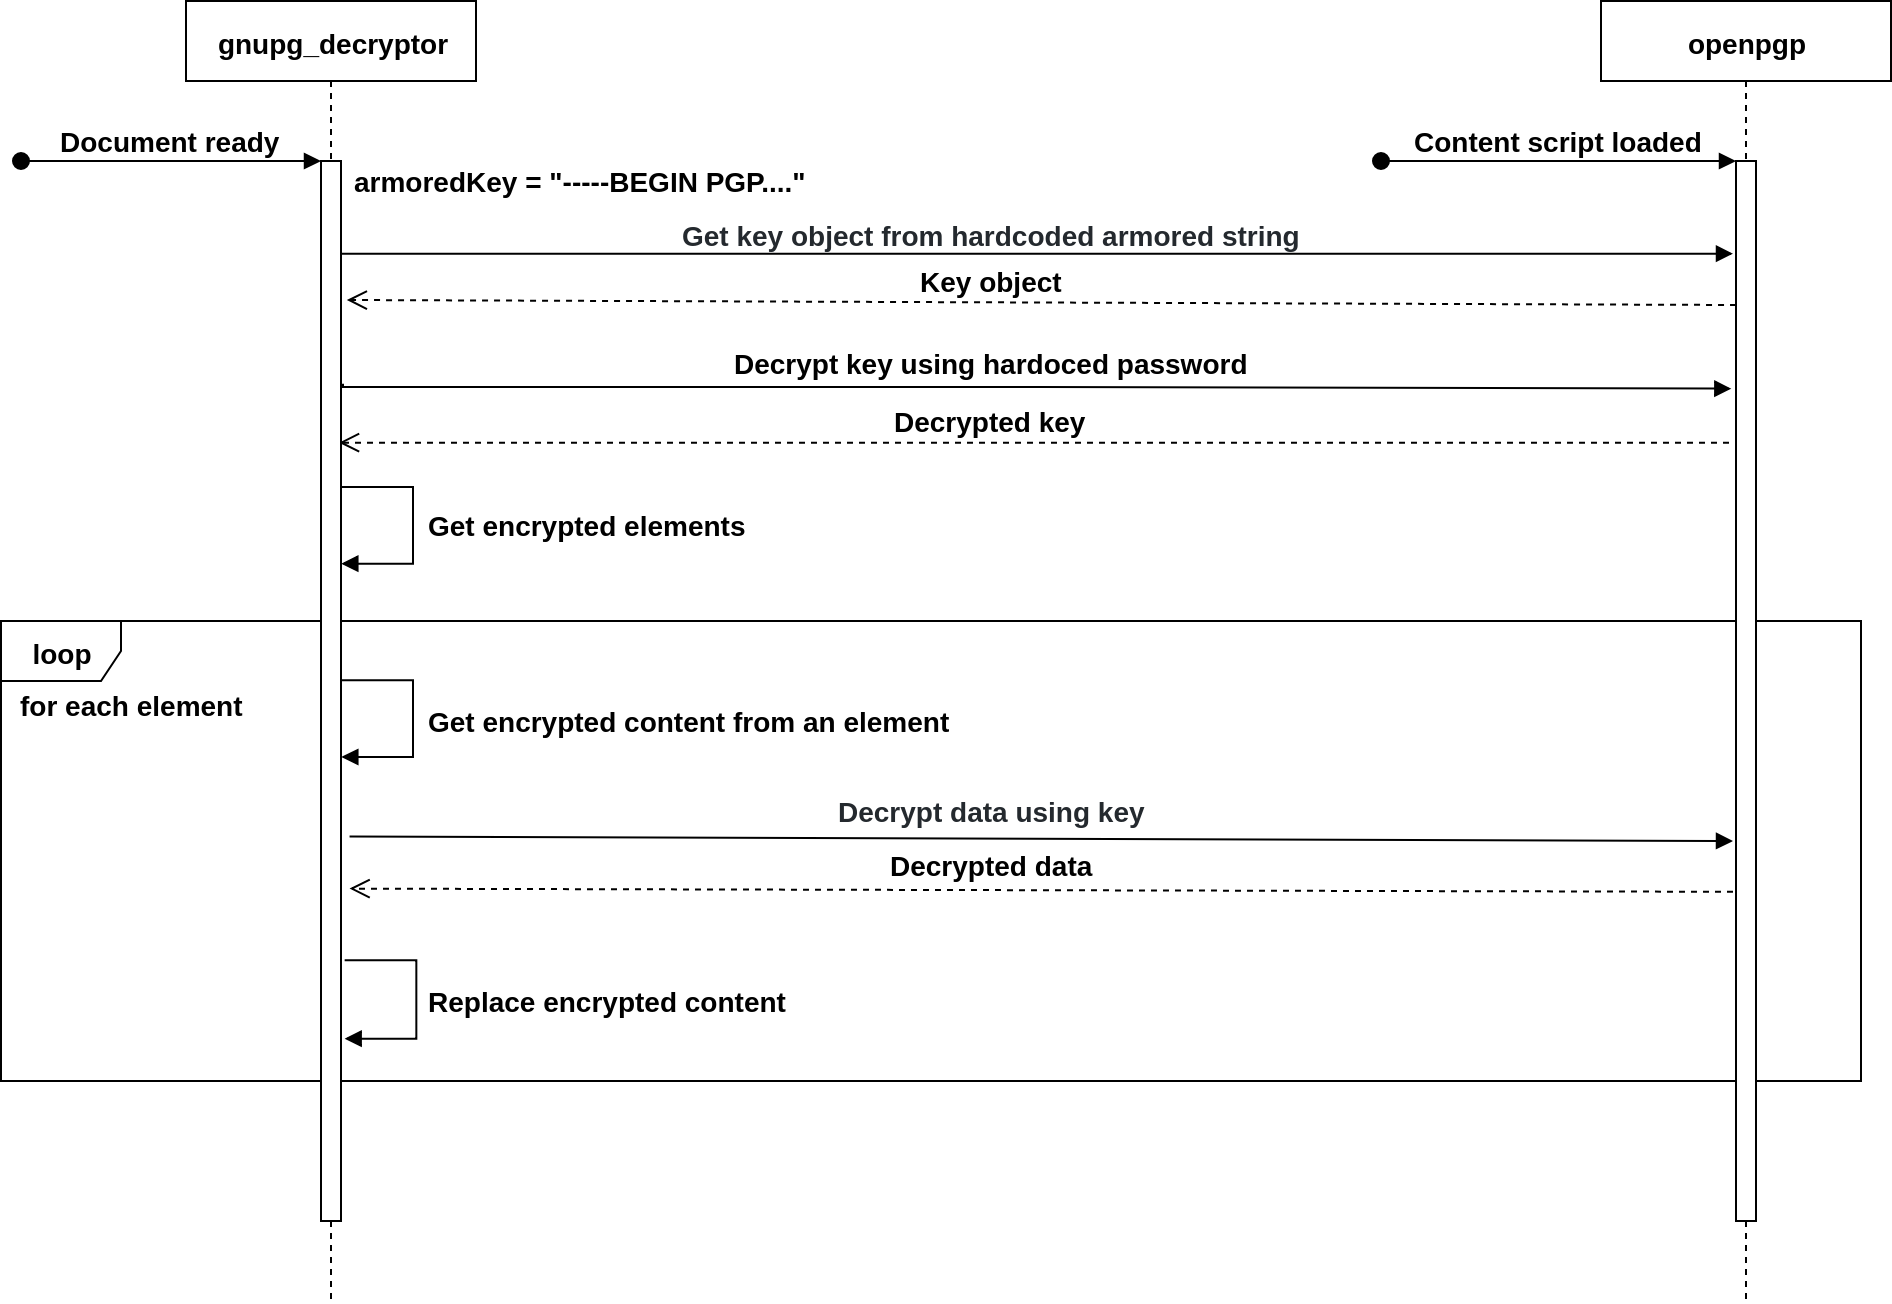

The diagram above was exported from draw.io. Its source (the exported page's mxGraphModel, read from the mxfile embedded in the PNG):
<mxGraphModel dx="1129" dy="582" grid="1" gridSize="10" guides="1" tooltips="1" connect="1" arrows="1" fold="1" page="1" pageScale="1" pageWidth="1169" pageHeight="827" math="0" shadow="0">
  <root>
    <mxCell id="0" />
    <mxCell id="1" parent="0" />
    <mxCell id="KNCIt6xb_PuOtcv2kGwX-31" value="Get encrypted elements" style="text;html=1;align=left;verticalAlign=middle;resizable=0;points=[];autosize=1;fontSize=14;fontStyle=1" parent="1" vertex="1">
      <mxGeometry x="272" y="372" width="170" height="20" as="geometry" />
    </mxCell>
    <mxCell id="KNCIt6xb_PuOtcv2kGwX-43" value="&lt;font style=&quot;font-size: 14px;&quot;&gt;loop&lt;/font&gt;" style="shape=umlFrame;whiteSpace=wrap;html=1;fontSize=14;align=center;fontStyle=1" parent="1" vertex="1">
      <mxGeometry x="60" y="430" width="930" height="230" as="geometry" />
    </mxCell>
    <mxCell id="KNCIt6xb_PuOtcv2kGwX-44" value="&lt;font color=&quot;#000000&quot; style=&quot;font-size: 14px&quot;&gt;for each element&lt;/font&gt;" style="text;html=1;align=center;verticalAlign=middle;resizable=0;points=[];autosize=1;fontSize=14;fontColor=#FFFFFF;fontStyle=1" parent="1" vertex="1">
      <mxGeometry x="60" y="462" width="130" height="20" as="geometry" />
    </mxCell>
    <mxCell id="KNCIt6xb_PuOtcv2kGwX-49" value="armoredKey = &quot;-----BEGIN PGP....&quot;" style="text;html=1;align=center;verticalAlign=middle;resizable=0;points=[];autosize=1;fontSize=14;fontColor=#000000;fontStyle=1" parent="1" vertex="1">
      <mxGeometry x="230" y="200" width="240" height="20" as="geometry" />
    </mxCell>
    <mxCell id="KNCIt6xb_PuOtcv2kGwX-52" value="" style="endArrow=block;html=1;endFill=1;exitX=1;exitY=0.5;exitDx=0;exitDy=0;edgeStyle=orthogonalEdgeStyle;rounded=0;fontSize=14;align=center;fontStyle=1;entryX=-0.157;entryY=0.075;entryDx=0;entryDy=0;entryPerimeter=0;" parent="1" edge="1">
      <mxGeometry width="50" height="50" relative="1" as="geometry">
        <mxPoint x="230.32551724137932" y="246.65965517241384" as="sourcePoint" />
        <mxPoint x="926" y="246.68965517241384" as="targetPoint" />
        <Array as="points">
          <mxPoint x="750" y="247" />
          <mxPoint x="750" y="247" />
        </Array>
      </mxGeometry>
    </mxCell>
    <mxCell id="KNCIt6xb_PuOtcv2kGwX-53" value="&lt;font color=&quot;#24292e&quot;&gt;Get key object from hardcoded armored string&lt;/font&gt;" style="text;html=1;align=center;verticalAlign=middle;resizable=0;points=[];autosize=1;fontSize=14;fontColor=#000000;fontStyle=1" parent="1" vertex="1">
      <mxGeometry x="395" y="227" width="320" height="20" as="geometry" />
    </mxCell>
    <mxCell id="KNCIt6xb_PuOtcv2kGwX-54" value="" style="html=1;verticalAlign=bottom;endArrow=open;dashed=1;endSize=8;labelBackgroundColor=none;fontSize=14;fontColor=#000000;entryX=1.29;entryY=0.15;entryDx=0;entryDy=0;entryPerimeter=0;align=center;fontStyle=1" parent="1" edge="1">
      <mxGeometry x="0.0708" y="-1" relative="1" as="geometry">
        <mxPoint x="927.52" y="272" as="sourcePoint" />
        <mxPoint x="232.89999999999986" y="269.5" as="targetPoint" />
        <mxPoint as="offset" />
      </mxGeometry>
    </mxCell>
    <mxCell id="KNCIt6xb_PuOtcv2kGwX-63" value="" style="endArrow=block;html=1;endFill=1;exitX=1.1;exitY=0.193;exitDx=0;exitDy=0;edgeStyle=orthogonalEdgeStyle;rounded=0;fontSize=14;align=center;fontStyle=1;exitPerimeter=0;entryX=-0.215;entryY=0.197;entryDx=0;entryDy=0;entryPerimeter=0;" parent="1" edge="1">
      <mxGeometry width="50" height="50" relative="1" as="geometry">
        <mxPoint x="231.1428571428571" y="311.1428571428571" as="sourcePoint" />
        <mxPoint x="925.4285714285713" y="313.42857142857144" as="targetPoint" />
        <Array as="points">
          <mxPoint x="231" y="313" />
          <mxPoint x="579" y="313" />
        </Array>
      </mxGeometry>
    </mxCell>
    <mxCell id="KNCIt6xb_PuOtcv2kGwX-66" value="Decrypt key using hardoced password" style="text;html=1;align=center;verticalAlign=middle;resizable=0;points=[];autosize=1;fontSize=14;fontColor=#000000;fontStyle=1" parent="1" vertex="1">
      <mxGeometry x="420" y="291" width="270" height="20" as="geometry" />
    </mxCell>
    <mxCell id="KNCIt6xb_PuOtcv2kGwX-70" value="" style="html=1;verticalAlign=bottom;endArrow=open;dashed=1;endSize=8;labelBackgroundColor=none;fontSize=14;fontColor=#000000;entryX=0.9;entryY=0.262;entryDx=0;entryDy=0;entryPerimeter=0;align=center;fontStyle=1;exitX=0.25;exitY=0.262;exitDx=0;exitDy=0;exitPerimeter=0;" parent="1" edge="1">
      <mxGeometry x="0.0708" y="-1" relative="1" as="geometry">
        <mxPoint x="929.9999999999998" y="340.86" as="sourcePoint" />
        <mxPoint x="229" y="340.86" as="targetPoint" />
        <mxPoint as="offset" />
      </mxGeometry>
    </mxCell>
    <mxCell id="KNCIt6xb_PuOtcv2kGwX-72" value="" style="endArrow=block;html=1;endFill=1;exitX=1.433;exitY=0.639;exitDx=0;exitDy=0;rounded=0;fontSize=14;align=center;fontStyle=1;exitPerimeter=0;" parent="1" edge="1">
      <mxGeometry width="50" height="50" relative="1" as="geometry">
        <mxPoint x="234.27777777777771" y="537.7777777777777" as="sourcePoint" />
        <mxPoint x="926" y="540" as="targetPoint" />
      </mxGeometry>
    </mxCell>
    <mxCell id="KNCIt6xb_PuOtcv2kGwX-74" value="&lt;font color=&quot;#24292e&quot;&gt;Decrypt data using key&lt;br&gt;&lt;/font&gt;" style="text;html=1;align=center;verticalAlign=middle;resizable=0;points=[];autosize=1;fontSize=14;fontColor=#000000;fontStyle=1" parent="1" vertex="1">
      <mxGeometry x="470" y="515" width="170" height="20" as="geometry" />
    </mxCell>
    <mxCell id="KNCIt6xb_PuOtcv2kGwX-75" value="" style="html=1;verticalAlign=bottom;endArrow=open;dashed=1;endSize=8;labelBackgroundColor=none;fontSize=14;fontColor=#000000;entryX=1.428;entryY=0.677;entryDx=0;entryDy=0;entryPerimeter=0;align=center;fontStyle=1;exitX=-0.15;exitY=0.68;exitDx=0;exitDy=0;exitPerimeter=0;" parent="1" edge="1">
      <mxGeometry x="0.0708" y="-1" relative="1" as="geometry">
        <mxPoint x="925.9999999999998" y="565.4000000000001" as="sourcePoint" />
        <mxPoint x="234.27999999999997" y="563.81" as="targetPoint" />
        <mxPoint as="offset" />
      </mxGeometry>
    </mxCell>
    <mxCell id="KNCIt6xb_PuOtcv2kGwX-76" value="Decrypted data" style="text;html=1;align=center;verticalAlign=middle;resizable=0;points=[];autosize=1;fontSize=14;fontColor=#000000;fontStyle=1" parent="1" vertex="1">
      <mxGeometry x="495" y="542" width="120" height="20" as="geometry" />
    </mxCell>
    <mxCell id="pTIKKpnuNMmxqF6Wh7mD-1" value="gnupg_decryptor" style="shape=umlLifeline;perimeter=lifelinePerimeter;whiteSpace=wrap;html=1;container=1;collapsible=0;recursiveResize=0;outlineConnect=0;fontSize=14;align=center;fontStyle=1" vertex="1" parent="1">
      <mxGeometry x="152.5" y="120" width="145" height="650" as="geometry" />
    </mxCell>
    <mxCell id="pTIKKpnuNMmxqF6Wh7mD-2" value="" style="html=1;points=[];perimeter=orthogonalPerimeter;fontSize=14;align=center;fontStyle=1" vertex="1" parent="pTIKKpnuNMmxqF6Wh7mD-1">
      <mxGeometry x="67.5" y="80" width="10" height="530" as="geometry" />
    </mxCell>
    <mxCell id="pTIKKpnuNMmxqF6Wh7mD-3" value="Document ready" style="html=1;verticalAlign=bottom;startArrow=oval;endArrow=block;startSize=8;fontSize=14;align=center;fontStyle=1" edge="1" target="pTIKKpnuNMmxqF6Wh7mD-2" parent="pTIKKpnuNMmxqF6Wh7mD-1">
      <mxGeometry relative="1" as="geometry">
        <mxPoint x="-82.5" y="80" as="sourcePoint" />
      </mxGeometry>
    </mxCell>
    <mxCell id="pTIKKpnuNMmxqF6Wh7mD-4" value="openpgp" style="shape=umlLifeline;perimeter=lifelinePerimeter;whiteSpace=wrap;html=1;container=1;collapsible=0;recursiveResize=0;outlineConnect=0;fontSize=14;align=center;fontStyle=1" vertex="1" parent="1">
      <mxGeometry x="860" y="120" width="145" height="650" as="geometry" />
    </mxCell>
    <mxCell id="pTIKKpnuNMmxqF6Wh7mD-5" value="" style="html=1;points=[];perimeter=orthogonalPerimeter;fontSize=14;align=center;fontStyle=1" vertex="1" parent="pTIKKpnuNMmxqF6Wh7mD-4">
      <mxGeometry x="67.5" y="80" width="10" height="530" as="geometry" />
    </mxCell>
    <mxCell id="pTIKKpnuNMmxqF6Wh7mD-6" value="Content script loaded" style="html=1;verticalAlign=bottom;startArrow=oval;endArrow=block;startSize=8;fontSize=14;align=center;fontStyle=1" edge="1" parent="pTIKKpnuNMmxqF6Wh7mD-4" target="pTIKKpnuNMmxqF6Wh7mD-5">
      <mxGeometry relative="1" as="geometry">
        <mxPoint x="-110" y="80" as="sourcePoint" />
      </mxGeometry>
    </mxCell>
    <mxCell id="pTIKKpnuNMmxqF6Wh7mD-8" value="Key object" style="text;html=1;align=center;verticalAlign=middle;resizable=0;points=[];autosize=1;fontSize=14;fontStyle=1" vertex="1" parent="1">
      <mxGeometry x="510" y="250" width="90" height="20" as="geometry" />
    </mxCell>
    <mxCell id="pTIKKpnuNMmxqF6Wh7mD-11" value="Decrypted key" style="text;html=1;align=center;verticalAlign=middle;resizable=0;points=[];autosize=1;fontSize=14;fontStyle=1" vertex="1" parent="1">
      <mxGeometry x="500" y="320" width="110" height="20" as="geometry" />
    </mxCell>
    <mxCell id="pTIKKpnuNMmxqF6Wh7mD-12" value="" style="html=1;verticalAlign=bottom;endArrow=block;edgeStyle=orthogonalEdgeStyle;rounded=0;exitX=1.355;exitY=0.05;exitDx=0;exitDy=0;exitPerimeter=0;fontStyle=1;fontSize=14;" edge="1" parent="1">
      <mxGeometry width="80" relative="1" as="geometry">
        <mxPoint x="230.16666666666674" y="460.0733333333334" as="sourcePoint" />
        <mxPoint x="230.16666666666674" y="498.40666666666675" as="targetPoint" />
        <Array as="points">
          <mxPoint x="266" y="460" />
          <mxPoint x="266" y="498" />
        </Array>
      </mxGeometry>
    </mxCell>
    <mxCell id="pTIKKpnuNMmxqF6Wh7mD-13" value="&lt;span style=&quot;font-size: 14px&quot;&gt;Get encrypted content from an element&lt;/span&gt;" style="text;html=1;align=left;verticalAlign=middle;resizable=0;points=[];autosize=1;fontStyle=1;fontSize=14;" vertex="1" parent="1">
      <mxGeometry x="272" y="470" width="280" height="20" as="geometry" />
    </mxCell>
    <mxCell id="pTIKKpnuNMmxqF6Wh7mD-15" value="" style="html=1;verticalAlign=bottom;endArrow=block;edgeStyle=orthogonalEdgeStyle;rounded=0;exitX=1.355;exitY=0.05;exitDx=0;exitDy=0;exitPerimeter=0;fontStyle=1;fontSize=14;" edge="1" parent="1">
      <mxGeometry width="80" relative="1" as="geometry">
        <mxPoint x="229.99809523809517" y="362.71476190476193" as="sourcePoint" />
        <mxPoint x="229.99809523809517" y="401.2861904761905" as="targetPoint" />
        <Array as="points">
          <mxPoint x="265.76" y="362.81" />
          <mxPoint x="265.76" y="400.81" />
        </Array>
      </mxGeometry>
    </mxCell>
    <mxCell id="pTIKKpnuNMmxqF6Wh7mD-17" value="" style="html=1;verticalAlign=bottom;endArrow=block;edgeStyle=orthogonalEdgeStyle;rounded=0;exitX=1.355;exitY=0.05;exitDx=0;exitDy=0;exitPerimeter=0;fontStyle=1;fontSize=14;" edge="1" parent="1">
      <mxGeometry width="80" relative="1" as="geometry">
        <mxPoint x="232.23809523809518" y="599.9047619047619" as="sourcePoint" />
        <mxPoint x="232.23809523809518" y="638.4761904761905" as="targetPoint" />
        <Array as="points">
          <mxPoint x="268" y="600" />
          <mxPoint x="268" y="638" />
        </Array>
      </mxGeometry>
    </mxCell>
    <mxCell id="pTIKKpnuNMmxqF6Wh7mD-18" value="&lt;span style=&quot;font-size: 14px;&quot;&gt;Replace encrypted content&amp;nbsp; &amp;nbsp;&lt;/span&gt;" style="text;html=1;align=left;verticalAlign=middle;resizable=0;points=[];autosize=1;fontStyle=1;fontSize=14;" vertex="1" parent="1">
      <mxGeometry x="272" y="610" width="210" height="20" as="geometry" />
    </mxCell>
  </root>
</mxGraphModel>